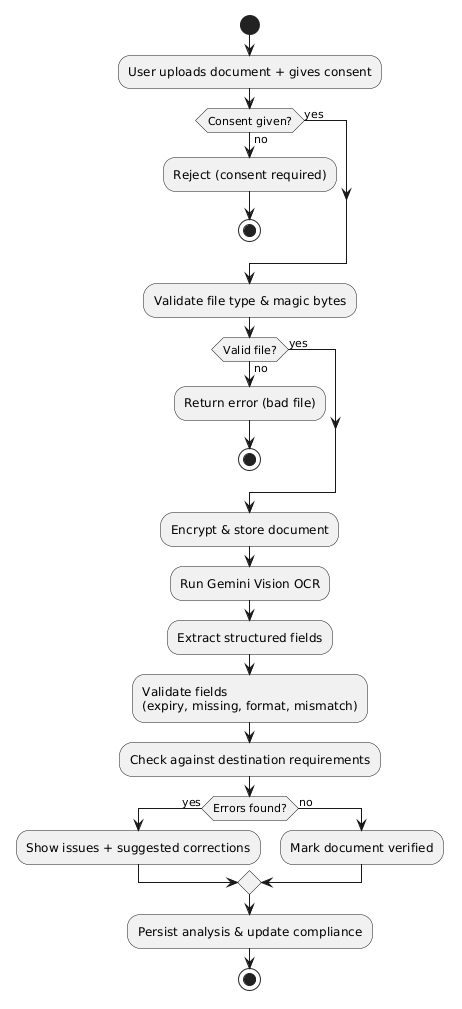

The diagram above was rendered by PlantUML. Its source (embedded in the PNG):
@startuml
skinparam shadowing false
start
:User uploads document + gives consent;
if (Consent given?) then (no)
  :Reject (consent required);
  stop
else (yes)
endif
:Validate file type & magic bytes;
if (Valid file?) then (no)
  :Return error (bad file);
  stop
else (yes)
endif
:Encrypt & store document;
:Run Gemini Vision OCR;
:Extract structured fields;
:Validate fields
(expiry, missing, format, mismatch);
:Check against destination requirements;
if (Errors found?) then (yes)
  :Show issues + suggested corrections;
else (no)
  :Mark document verified;
endif
:Persist analysis & update compliance;
stop
@enduml